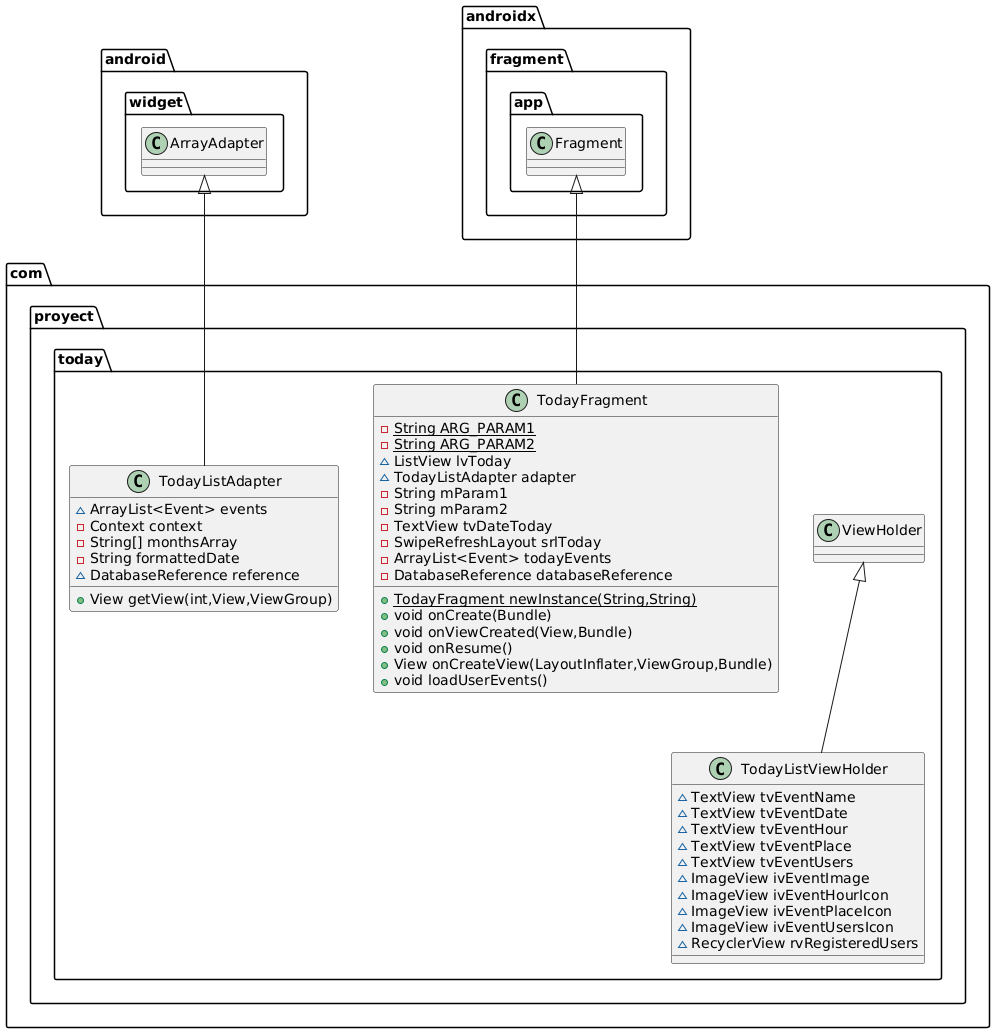

The diagram above was rendered by PlantUML. Its source (embedded in the PNG):
@startuml
class com.proyect.today.TodayListAdapter {
~ ArrayList<Event> events
- Context context
- String[] monthsArray
- String formattedDate
~ DatabaseReference reference
+ View getView(int,View,ViewGroup)
}


class com.proyect.today.TodayListViewHolder {
~ TextView tvEventName
~ TextView tvEventDate
~ TextView tvEventHour
~ TextView tvEventPlace
~ TextView tvEventUsers
~ ImageView ivEventImage
~ ImageView ivEventHourIcon
~ ImageView ivEventPlaceIcon
~ ImageView ivEventUsersIcon
~ RecyclerView rvRegisteredUsers
}

class com.proyect.today.TodayFragment {
- {static} String ARG_PARAM1
- {static} String ARG_PARAM2
~ ListView lvToday
~ TodayListAdapter adapter
- String mParam1
- String mParam2
- TextView tvDateToday
- SwipeRefreshLayout srlToday
- ArrayList<Event> todayEvents
- DatabaseReference databaseReference
+ {static} TodayFragment newInstance(String,String)
+ void onCreate(Bundle)
+ void onViewCreated(View,Bundle)
+ void onResume()
+ View onCreateView(LayoutInflater,ViewGroup,Bundle)
+ void loadUserEvents()
}




android.widget.ArrayAdapter <|-- com.proyect.today.TodayListAdapter
com.proyect.today.ViewHolder <|-- com.proyect.today.TodayListViewHolder
androidx.fragment.app.Fragment <|-- com.proyect.today.TodayFragment
@enduml